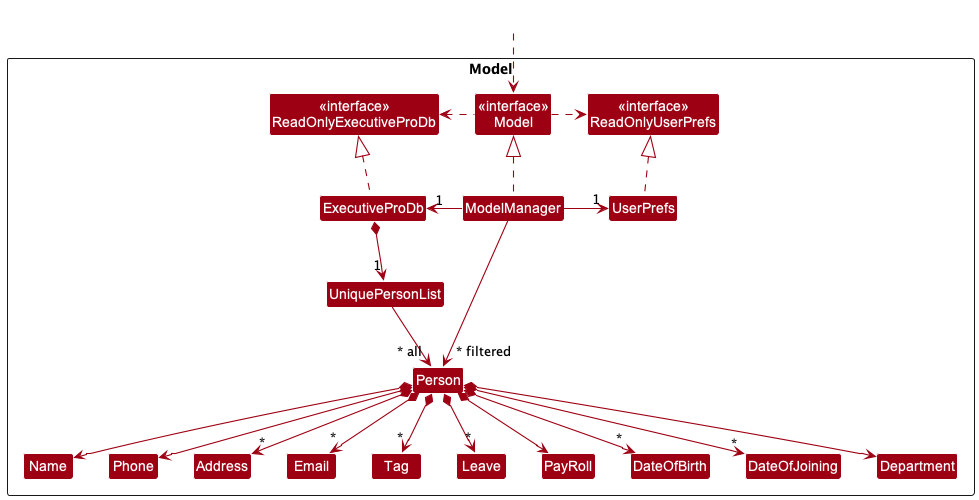

The diagram above was rendered by PlantUML. Its source (embedded in the PNG):
@startuml
!include style.puml
skinparam arrowThickness 1.1
skinparam arrowColor MODEL_COLOR
skinparam classBackgroundColor MODEL_COLOR

package Model <<Rectangle>> {
Class "<<interface>>\nReadOnlyExecutiveProDb" as ReadOnlyExecutiveProDb
Class "<<interface>>\nReadOnlyUserPrefs" as ReadOnlyUserPrefs
Class "<<interface>>\nModel" as Model
Class ExecutiveProDb
Class ModelManager
Class UserPrefs

Class UniquePersonList
Class Person
Class Address
Class Email
Class Name
Class Phone
Class Tag
Class Leave
Class PayRoll
Class DateOfBirth
Class DateOfJoining
Class Department


}

Class HiddenOutside #FFFFFF
HiddenOutside ..> Model.Model

ExecutiveProDb .up.|> ReadOnlyExecutiveProDb

ModelManager .up.|> Model.Model
Model.Model .right.> ReadOnlyUserPrefs
Model.Model .left.> ReadOnlyExecutiveProDb
ModelManager -left-> "1" ExecutiveProDb
ModelManager -right-> "1" UserPrefs
UserPrefs .up.|> ReadOnlyUserPrefs

ExecutiveProDb *--> "1" UniquePersonList
UniquePersonList --> "~* all" Person
Person *--> Name
Person *--> Phone
Person *--> "*" Email
Person *--> "*" Address
Person *--> "*" Leave
Person *--> PayRoll
Person *--> "*" DateOfBirth
Person *--> "*" DateOfJoining
Person *--> Department
Person *--> "*" Tag

Name -[hidden]right-> Phone
Phone -[hidden]right-> Address
Address -[hidden]right-> Email

ModelManager -->"~* filtered" Person
@enduml